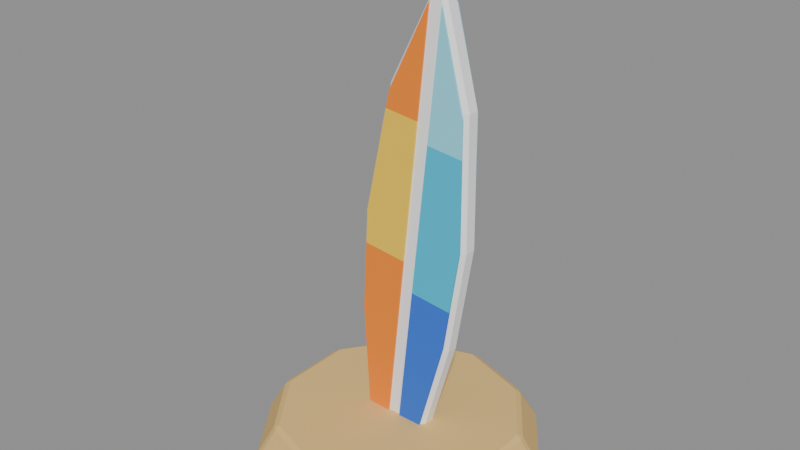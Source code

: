 # Source: surfboard-1x1.blend  (saved by Blender 5.2.45; exported with 4.5.12 LTS)
import bpy
from mathutils import Matrix  # noqa: F401  (used for matrix-valued properties, if any)

bpy.ops.wm.read_factory_settings(use_empty=True)
scene = bpy.context.scene
scene.name = 'Scene'

# ---- collections
col_col_lowpoly = bpy.data.collections.new('COL_LowPoly'); scene.collection.children.link(col_col_lowpoly)

# ---- images (referenced by path relative to the original .blend; pixels are not part of the script)
import os
ASSET_DIR = os.environ.get("B2B_ASSET_DIR", "")  # directory of the original .blend (textures are referenced by path, not embedded)
HERE = os.path.dirname(os.path.abspath(__file__))  # packed textures are extracted next to this script under _unpacked/

def load_image(name, relpath, width, height, colorspace="sRGB"):
    """Load a texture the original file referenced (path relative to the .blend, or extracted next to this script)."""
    p = next((c for c in (os.path.join(HERE, relpath), os.path.join(ASSET_DIR, relpath)) if relpath and os.path.exists(c)), "")
    if p:
        img = bpy.data.images.load(p, check_existing=True)
        img.name = name
    else:  # same state as the original file: an image datablock whose file is absent (Cycles renders it pink)
        img = bpy.data.images.new(name, width, height)
        img.source = "FILE"
        img.filepath = "//" + (relpath or name)
    img.colorspace_settings.name = colorspace
    return img
img_sm_su_surfboard_basecolor = load_image('SM_SU_Surfboard_BaseColor', '_unpacked/SM_SU_Surfboard_BaseColor.52ce1f22.png', 128, 48, 'sRGB')
img_sm_su_surfboard_maskmap = load_image('SM_SU_Surfboard_MaskMap', '_unpacked/SM_SU_Surfboard_MaskMap.71a3fd82.png', 128, 48, 'Non-Color')

# ---- materials (node trees are filled in below, after node groups)
mat_m_sm_su_surfboard = bpy.data.materials.new('M_SM_SU_Surfboard')

# ---- material node trees
mat_m_sm_su_surfboard.use_nodes = True; mat_m_sm_su_surfboard.node_tree.nodes.clear()
_N = mat_m_sm_su_surfboard.node_tree.nodes; _L = mat_m_sm_su_surfboard.node_tree.links
n0 = _N.new('ShaderNodeBsdfPrincipled'); n0.name = 'Principled BSDF'; n0.location = (-200, 100)
n0.inputs[10].default_value = 0.005
n1 = _N.new('ShaderNodeOutputMaterial'); n1.name = 'Material Output'; n1.location = (200, 100)
n2 = _N.new('ShaderNodeTexImage'); n2.name = 'Image Texture'; n2.location = (0, 0)
n2.image = img_sm_su_surfboard_basecolor
n2.interpolation = 'Closest'
n3 = _N.new('ShaderNodeTexImage'); n3.name = 'Image Texture.001'; n3.location = (0, 0)
n3.image = img_sm_su_surfboard_maskmap
n3.interpolation = 'Closest'
n4 = _N.new('ShaderNodeSeparateColor'); n4.name = 'Separate Color'; n4.location = (0, 0)
n5 = _N.new('ShaderNodeMath'); n5.name = 'Math'; n5.location = (0, 0)
n5.operation = 'SUBTRACT'
n5.inputs[0].default_value = 1.0
_L.new(n0.outputs[0], n1.inputs[0])
_L.new(n2.outputs[0], n0.inputs[0])
_L.new(n3.outputs[0], n4.inputs[0])
_L.new(n4.outputs[0], n0.inputs[1])
_L.new(n3.outputs[1], n5.inputs[1])
_L.new(n5.outputs[0], n0.inputs[2])
n1.is_active_output = True

# ---- meshes
me_surfboard_1x1 = bpy.data.meshes.new('surfboard-1x1')
me_surfboard_1x1.from_pydata([(-0.1035, -0.01723, 0.1027), (-0.09141, -0.01723, 0.09004), (-0.09196, -0.02872, 0.1016), (0.09141, -0.01723, 0.07082), (0.1059, -0.01723, 0.08069), (0.09436, -0.02872, 0.08206), (0.196, -0.01723, 0.4064), (0.1848, -0.02872, 0.4088), (0.2492, -0.01723, 0.7474), (0.2377, -0.02872, 0.7482), (0.2455, -0.01723, 1.152), (0.234, -0.02872, 1.151), (0.1531, -0.01723, 1.498), (0.1449, -0.01723, 1.499), (0.1468, -0.02872, 1.477), (-0.01731, -0.01723, 1.18), (-0.006412, -0.02872, 1.176), (-0.1051, -0.01723, 0.7846), (-0.09363, -0.02872, 0.7831), (-0.1124, -0.02872, 0.4401), (-0.1239, -0.01723, 0.44), (-0.09196, 0.02872, 0.1016), (-0.09141, 0.01723, 0.09004), (-0.1035, 0.01723, 0.1027), (0.1059, 0.01723, 0.08069), (0.09141, 0.01723, 0.07082), (0.09436, 0.02872, 0.08206), (0.196, 0.01723, 0.4064), (0.1848, 0.02872, 0.4088), (0.2492, 0.01723, 0.7474), (0.2377, 0.02872, 0.7482), (0.2455, 0.01723, 1.152), (0.234, 0.02872, 1.151), (0.1449, 0.01723, 1.499), (0.1531, 0.01723, 1.498), (0.1468, 0.02872, 1.477), (-0.01731, 0.01723, 1.18), (-0.006412, 0.02872, 1.176), (-0.1051, 0.01723, 0.7846), (-0.09363, 0.02872, 0.7831), (-0.1239, 0.01723, 0.44), (-0.1124, 0.02872, 0.4401), (-0.09266, -0.03447, 0.1188), (-0.01828, -0.03447, 0.111), (0.03937, -0.03447, 0.6595), (-0.09878, -0.03447, 0.674), (-0.1112, -0.03447, 0.4535), (-0.09266, -0.02758, 0.1188), (-0.01828, -0.02758, 0.111), (0.03937, -0.02758, 0.6595), (-0.09878, -0.02758, 0.674), (-0.1112, -0.02758, 0.4535), (-0.09266, 0.02758, 0.1188), (-0.01828, 0.02758, 0.111), (0.03937, 0.02758, 0.6595), (-0.09878, 0.02758, 0.674), (-0.1112, 0.02758, 0.4535), (-0.09266, 0.03447, 0.1188), (-0.01828, 0.03447, 0.111), (0.03937, 0.03447, 0.6595), (-0.09878, 0.03447, 0.674), (-0.1112, 0.03447, 0.4535), (0.03937, -0.03447, 0.6595), (0.08549, -0.03447, 1.098), (-0.02154, -0.03447, 1.11), (-0.09256, -0.03447, 0.7843), (-0.09878, -0.03447, 0.674), (0.03937, -0.02758, 0.6595), (0.08549, -0.02758, 1.098), (-0.02154, -0.02758, 1.11), (-0.09256, -0.02758, 0.7843), (-0.09878, -0.02758, 0.674), (0.03937, 0.02758, 0.6595), (0.08549, 0.02758, 1.098), (-0.02154, 0.02758, 1.11), (-0.09256, 0.02758, 0.7843), (-0.09878, 0.02758, 0.674), (0.03937, 0.03447, 0.6595), (0.08549, 0.03447, 1.098), (-0.02154, 0.03447, 1.11), (-0.09256, 0.03447, 0.7843), (-0.09878, 0.03447, 0.674), (0.08549, -0.03447, 1.098), (0.1198, -0.03447, 1.425), (-0.009699, -0.03447, 1.164), (-0.02154, -0.03447, 1.11), (0.08549, -0.02758, 1.098), (0.1198, -0.02758, 1.425), (-0.009699, -0.02758, 1.164), (-0.02154, -0.02758, 1.11), (0.08549, 0.02758, 1.098), (0.1198, 0.02758, 1.425), (-0.009699, 0.02758, 1.164), (-0.02154, 0.02758, 1.11), (0.08549, 0.03447, 1.098), (0.1198, 0.03447, 1.425), (-0.009699, 0.03447, 1.164), (-0.02154, 0.03447, 1.11), (0.02423, -0.03447, 0.1065), (0.09862, -0.03447, 0.09871), (0.1863, -0.03447, 0.4222), (0.2066, -0.03447, 0.5532), (0.07266, -0.03447, 0.5673), (0.02423, -0.02758, 0.1065), (0.09862, -0.02758, 0.09871), (0.1863, -0.02758, 0.4222), (0.2066, -0.02758, 0.5532), (0.07266, -0.02758, 0.5673), (0.02423, 0.02758, 0.1065), (0.09862, 0.02758, 0.09871), (0.1863, 0.02758, 0.4222), (0.2066, 0.02758, 0.5532), (0.07266, 0.02758, 0.5673), (0.02423, 0.03447, 0.1065), (0.09862, 0.03447, 0.09871), (0.1863, 0.03447, 0.4222), (0.2066, 0.03447, 0.5532), (0.07266, 0.03447, 0.5673), (0.2066, -0.03447, 0.5532), (0.2369, -0.03447, 0.7496), (0.2353, -0.03447, 1.027), (0.1222, -0.03447, 1.039), (0.07266, -0.03447, 0.5673), (0.2066, -0.02758, 0.5532), (0.2369, -0.02758, 0.7496), (0.2353, -0.02758, 1.027), (0.1222, -0.02758, 1.039), (0.07266, -0.02758, 0.5673), (0.2066, 0.02758, 0.5532), (0.2369, 0.02758, 0.7496), (0.2353, 0.02758, 1.027), (0.1222, 0.02758, 1.039), (0.07266, 0.02758, 0.5673), (0.2066, 0.03447, 0.5532), (0.2369, 0.03447, 0.7496), (0.2353, 0.03447, 1.027), (0.1222, 0.03447, 1.039), (0.07266, 0.03447, 0.5673), (0.2353, -0.03447, 1.027), (0.2347, -0.03447, 1.138), (0.1623, -0.03447, 1.42), (0.1222, -0.03447, 1.039), (0.2353, -0.02758, 1.027), (0.2347, -0.02758, 1.138), (0.1623, -0.02758, 1.42), (0.1222, -0.02758, 1.039), (0.2353, 0.02758, 1.027), (0.2347, 0.02758, 1.138), (0.1623, 0.02758, 1.42), (0.1222, 0.02758, 1.039), (0.2353, 0.03447, 1.027), (0.2347, 0.03447, 1.138), (0.1623, 0.03447, 1.42), (0.1222, 0.03447, 1.039), (0.4314, 0.1285, 0.009979), (0.4256, 0.1383, 0.0), (0.4246, 0.1496, 0.009979), (0.263, 0.362, 0.0), (0.2555, 0.3706, 0.009979), (0.2735, 0.3576, 0.009979), (2.675e-10, 0.4475, 0.0), (-0.01107, 0.45, 0.009979), (0.01107, 0.45, 0.009979), (-0.263, 0.362, 0.0), (-0.2735, 0.3576, 0.009979), (-0.2555, 0.3706, 0.009979), (-0.4256, 0.1383, 0.0), (-0.4314, 0.1285, 0.009979), (-0.4246, 0.1496, 0.009979), (-0.4256, -0.1383, 0.0), (-0.4246, -0.1496, 0.009979), (-0.4314, -0.1285, 0.009979), (-0.263, -0.362, 0.0), (-0.2555, -0.3706, 0.009979), (-0.2735, -0.3576, 0.009979), (-2.675e-10, -0.4475, 0.0), (0.01107, -0.45, 0.009979), (-0.01107, -0.45, 0.009979), (0.263, -0.362, 0.0), (0.2735, -0.3576, 0.009979), (0.2555, -0.3706, 0.009979), (0.4256, -0.1383, 0.0), (0.4314, -0.1285, 0.009979), (0.4246, -0.1496, 0.009979), (0.3772, 0.1109, 0.1049), (0.3704, 0.132, 0.1049), (0.36, 0.117, 0.1149), (0.2221, 0.3245, 0.1049), (0.2225, 0.3063, 0.1149), (0.24, 0.3115, 0.1049), (-0.01107, 0.393, 0.1049), (0.0, 0.3786, 0.1149), (0.01107, 0.393, 0.1049), (-0.24, 0.3115, 0.1049), (-0.2225, 0.3063, 0.1149), (-0.2221, 0.3245, 0.1049), (-0.3772, 0.1109, 0.1049), (-0.36, 0.117, 0.1149), (-0.3704, 0.132, 0.1049), (-0.3704, -0.132, 0.1049), (-0.36, -0.117, 0.1149), (-0.3772, -0.1109, 0.1049), (-0.2221, -0.3245, 0.1049), (-0.2225, -0.3063, 0.1149), (-0.24, -0.3115, 0.1049), (0.01107, -0.393, 0.1049), (0.0, -0.3786, 0.1149), (-0.01107, -0.393, 0.1049), (0.24, -0.3115, 0.1049), (0.2225, -0.3063, 0.1149), (0.2221, -0.3245, 0.1049), (0.3772, -0.1109, 0.1049), (0.36, -0.117, 0.1149), (0.3704, -0.132, 0.1049)], [], [(0, 1, 2), (3, 4, 5), (12, 13, 14), (21, 22, 23), (24, 25, 26), (33, 34, 35), (20, 0, 2, 19), (1, 3, 5, 2), (4, 6, 7, 5), (6, 8, 9, 7), (8, 10, 11, 9), (10, 12, 14, 11), (13, 15, 16, 14), (15, 17, 18, 16), (17, 20, 19, 18), (23, 40, 41, 21), (40, 38, 39, 41), (38, 36, 37, 39), (36, 33, 35, 37), (34, 31, 32, 35), (31, 29, 30, 32), (29, 27, 28, 30), (27, 24, 26, 28), (25, 22, 21, 26), (0, 23, 22, 1), (24, 4, 3, 25), (33, 13, 12, 34), (19, 2, 5), (1, 22, 25, 3), (20, 40, 23, 0), (18, 19, 5), (16, 18, 5), (5, 7, 16), (4, 24, 27, 6), (7, 9, 11), (6, 27, 29, 8), (7, 11, 14), (7, 14, 16), (8, 29, 31, 10), (10, 31, 34, 12), (13, 33, 36, 15), (15, 36, 38, 17), (17, 38, 40, 20), (21, 41, 39), (21, 39, 37), (21, 37, 32), (32, 26, 21), (32, 28, 26), (32, 30, 28), (37, 35, 32), (43, 44, 46), (50, 49, 47), (42, 47, 48, 43), (43, 48, 49, 44), (44, 49, 50, 45), (45, 50, 51, 46), (46, 51, 47, 42), (46, 42, 43), (44, 45, 46), (47, 51, 50), (49, 48, 47), (53, 54, 56), (60, 59, 57), (52, 57, 58, 53), (53, 58, 59, 54), (54, 59, 60, 55), (55, 60, 61, 56), (56, 61, 57, 52), (56, 52, 53), (54, 55, 56), (57, 61, 60), (59, 58, 57), (63, 64, 66), (70, 69, 67), (62, 67, 68, 63), (63, 68, 69, 64), (64, 69, 70, 65), (65, 70, 71, 66), (66, 71, 67, 62), (66, 62, 63), (64, 65, 66), (67, 71, 70), (69, 68, 67), (73, 74, 76), (80, 79, 77), (72, 77, 78, 73), (73, 78, 79, 74), (74, 79, 80, 75), (75, 80, 81, 76), (76, 81, 77, 72), (76, 72, 73), (74, 75, 76), (77, 81, 80), (79, 78, 77), (82, 84, 85), (88, 86, 89), (82, 86, 87, 83), (83, 87, 88, 84), (84, 88, 89, 85), (85, 89, 86, 82), (82, 83, 84), (88, 87, 86), (90, 92, 93), (96, 94, 97), (90, 94, 95, 91), (91, 95, 96, 92), (92, 96, 97, 93), (93, 97, 94, 90), (90, 91, 92), (96, 95, 94), (99, 100, 102), (106, 105, 103), (98, 103, 104, 99), (99, 104, 105, 100), (100, 105, 106, 101), (101, 106, 107, 102), (102, 107, 103, 98), (102, 98, 99), (100, 101, 102), (103, 107, 106), (105, 104, 103), (109, 110, 112), (116, 115, 113), (108, 113, 114, 109), (109, 114, 115, 110), (110, 115, 116, 111), (111, 116, 117, 112), (112, 117, 113, 108), (112, 108, 109), (110, 111, 112), (113, 117, 116), (115, 114, 113), (119, 120, 122), (126, 125, 123), (118, 123, 124, 119), (119, 124, 125, 120), (120, 125, 126, 121), (121, 126, 127, 122), (122, 127, 123, 118), (122, 118, 119), (120, 121, 122), (123, 127, 126), (125, 124, 123), (129, 130, 132), (136, 135, 133), (128, 133, 134, 129), (129, 134, 135, 130), (130, 135, 136, 131), (131, 136, 137, 132), (132, 137, 133, 128), (132, 128, 129), (130, 131, 132), (133, 137, 136), (135, 134, 133), (139, 141, 138), (145, 143, 142), (138, 142, 143, 139), (139, 143, 144, 140), (140, 144, 145, 141), (141, 145, 142, 138), (139, 140, 141), (145, 144, 143), (147, 149, 146), (153, 151, 150), (146, 150, 151, 147), (147, 151, 152, 148), (148, 152, 153, 149), (149, 153, 150, 146), (147, 148, 149), (153, 152, 151), (154, 155, 156), (157, 158, 159), (160, 161, 162), (163, 164, 165), (166, 167, 168), (169, 170, 171), (172, 173, 174), (175, 176, 177), (178, 179, 180), (181, 182, 183), (184, 185, 186), (187, 188, 189), (190, 191, 192), (193, 194, 195), (196, 197, 198), (199, 200, 201), (202, 203, 204), (205, 206, 207), (208, 209, 210), (211, 212, 213), (184, 154, 156, 185), (155, 157, 159, 156), (158, 187, 189, 159), (188, 186, 185, 189), (157, 160, 162, 158), (161, 190, 192, 162), (191, 188, 187, 192), (160, 163, 165, 161), (164, 193, 195, 165), (194, 191, 190, 195), (163, 166, 168, 164), (167, 196, 198, 168), (197, 194, 193, 198), (166, 169, 171, 167), (170, 199, 201, 171), (200, 197, 196, 201), (169, 172, 174, 170), (173, 202, 204, 174), (203, 200, 199, 204), (172, 175, 177, 173), (176, 205, 207, 177), (206, 203, 202, 207), (175, 178, 180, 176), (179, 208, 210, 180), (209, 206, 205, 210), (178, 181, 183, 179), (182, 211, 213, 183), (212, 209, 208, 213), (181, 155, 154, 182), (186, 212, 211, 184), (182, 154, 184, 211), (156, 159, 189, 185), (181, 178, 175, 172, 169, 166, 163, 160, 157, 155), (158, 162, 192, 187), (161, 165, 195, 190), (164, 168, 198, 193), (167, 171, 201, 196), (170, 174, 204, 199), (173, 177, 207, 202), (176, 180, 210, 205), (179, 183, 213, 208), (186, 188, 191, 194, 197, 200, 203, 206, 209, 212)])
_uv = me_surfboard_1x1.uv_layers.new(name='UVMap')
_uv.uv.foreach_set('vector', [0.6875, 0.8333, 0.6875, 0.8333, 0.6875, 0.8333, 0.6875, 0.8333, 0.6875, 0.8333, 0.6875, 0.8333, 0.6875, 0.8333, 0.6875, 0.8333, 0.6875, 0.8333, 0.6875, 0.8333, 0.6875, 0.8333, 0.6875, 0.8333, 0.6875, 0.8333, 0.6875, 0.8333, 0.6875, 0.8333, 0.6875, 0.8333, 0.6875, 0.8333, 0.6875, 0.8333, 0.6875, 0.8333, 0.6875, 0.8333, 0.6875, 0.8333, 0.6875, 0.8333, 0.6875, 0.8333, 0.6875, 0.8333, 0.6875, 0.8333, 0.6875, 0.8333, 0.6875, 0.8333, 0.6875, 0.8333, 0.6875, 0.8333, 0.6875, 0.8333, 0.6875, 0.8333, 0.6875, 0.8333, 0.6875, 0.8333, 0.6875, 0.8333, 0.6875, 0.8333, 0.6875, 0.8333, 0.6875, 0.8333, 0.6875, 0.8333, 0.6875, 0.8333, 0.6875, 0.8333, 0.6875, 0.8333, 0.6875, 0.8333, 0.6875, 0.8333, 0.6875, 0.8333, 0.6875, 0.8333, 0.6875, 0.8333, 0.6875, 0.8333, 0.6875, 0.8333, 0.6875, 0.8333, 0.6875, 0.8333, 0.6875, 0.8333, 0.6875, 0.8333, 0.6875, 0.8333, 0.6875, 0.8333, 0.6875, 0.8333, 0.6875, 0.8333, 0.6875, 0.8333, 0.6875, 0.8333, 0.6875, 0.8333, 0.6875, 0.8333, 0.6875, 0.8333, 0.6875, 0.8333, 0.6875, 0.8333, 0.6875, 0.8333, 0.6875, 0.8333, 0.6875, 0.8333, 0.6875, 0.8333, 0.6875, 0.8333, 0.6875, 0.8333, 0.6875, 0.8333, 0.6875, 0.8333, 0.6875, 0.8333, 0.6875, 0.8333, 0.6875, 0.8333, 0.6875, 0.8333, 0.6875, 0.8333, 0.6875, 0.8333, 0.6875, 0.8333, 0.6875, 0.8333, 0.6875, 0.8333, 0.6875, 0.8333, 0.6875, 0.8333, 0.6875, 0.8333, 0.6875, 0.8333, 0.6875, 0.8333, 0.6875, 0.8333, 0.6875, 0.8333, 0.6875, 0.8333, 0.6875, 0.8333, 0.6875, 0.8333, 0.6875, 0.8333, 0.6875, 0.8333, 0.6875, 0.8333, 0.6875, 0.8333, 0.6875, 0.8333, 0.6875, 0.8333, 0.6875, 0.8333, 0.6875, 0.8333, 0.6875, 0.8333, 0.6875, 0.8333, 0.6875, 0.8333, 0.6875, 0.8333, 0.6875, 0.8333, 0.6875, 0.8333, 0.6875, 0.8333, 0.6875, 0.8333, 0.6875, 0.8333, 0.6875, 0.8333, 0.6875, 0.8333, 0.6875, 0.8333, 0.6875, 0.8333, 0.6875, 0.8333, 0.6875, 0.8333, 0.6875, 0.8333, 0.6875, 0.8333, 0.6875, 0.8333, 0.6875, 0.8333, 0.6875, 0.8333, 0.6875, 0.8333, 0.6875, 0.8333, 0.6875, 0.8333, 0.6875, 0.8333, 0.6875, 0.8333, 0.6875, 0.8333, 0.6875, 0.8333, 0.6875, 0.8333, 0.6875, 0.8333, 0.6875, 0.8333, 0.6875, 0.8333, 0.6875, 0.8333, 0.6875, 0.8333, 0.6875, 0.8333, 0.6875, 0.8333, 0.6875, 0.8333, 0.6875, 0.8333, 0.6875, 0.8333, 0.6875, 0.8333, 0.6875, 0.8333, 0.6875, 0.8333, 0.6875, 0.8333, 0.6875, 0.8333, 0.6875, 0.8333, 0.6875, 0.8333, 0.6875, 0.8333, 0.6875, 0.8333, 0.6875, 0.8333, 0.6875, 0.8333, 0.6875, 0.8333, 0.6875, 0.8333, 0.6875, 0.8333, 0.6875, 0.8333, 0.6875, 0.8333, 0.6875, 0.8333, 0.6875, 0.8333, 0.6875, 0.8333, 0.6875, 0.8333, 0.6875, 0.8333, 0.6875, 0.8333, 0.6875, 0.8333, 0.6875, 0.8333, 0.6875, 0.8333, 0.6875, 0.8333, 0.6875, 0.8333, 0.6875, 0.8333, 0.6875, 0.8333, 0.6875, 0.8333, 0.6875, 0.8333, 0.6875, 0.8333, 0.6875, 0.8333, 0.6875, 0.8333, 0.6875, 0.8333, 0.6875, 0.8333, 0.6875, 0.8333, 0.6875, 0.8333, 0.6875, 0.8333, 0.6875, 0.8333, 0.6875, 0.8333, 0.6875, 0.8333, 0.6875, 0.8333, 0.6875, 0.8333, 0.3125, 0.5, 0.3125, 0.5, 0.3125, 0.5, 0.3125, 0.5, 0.3125, 0.5, 0.3125, 0.5, 0.3125, 0.5, 0.3125, 0.5, 0.3125, 0.5, 0.3125, 0.5, 0.3125, 0.5, 0.3125, 0.5, 0.3125, 0.5, 0.3125, 0.5, 0.3125, 0.5, 0.3125, 0.5, 0.3125, 0.5, 0.3125, 0.5, 0.3125, 0.5, 0.3125, 0.5, 0.3125, 0.5, 0.3125, 0.5, 0.3125, 0.5, 0.3125, 0.5, 0.3125, 0.5, 0.3125, 0.5, 0.3125, 0.5, 0.3125, 0.5, 0.3125, 0.5, 0.3125, 0.5, 0.3125, 0.5, 0.3125, 0.5, 0.3125, 0.5, 0.3125, 0.5, 0.3125, 0.5, 0.3125, 0.5, 0.3125, 0.5, 0.3125, 0.5, 0.3125, 0.5, 0.3125, 0.5, 0.3125, 0.5, 0.3125, 0.5, 0.3125, 0.5, 0.3125, 0.5, 0.3125, 0.5, 0.3125, 0.5, 0.3125, 0.5, 0.3125, 0.5, 0.3125, 0.5, 0.3125, 0.5, 0.3125, 0.5, 0.3125, 0.5, 0.3125, 0.5, 0.3125, 0.5, 0.3125, 0.5, 0.3125, 0.5, 0.3125, 0.5, 0.3125, 0.5, 0.3125, 0.5, 0.3125, 0.5, 0.3125, 0.5, 0.3125, 0.5, 0.3125, 0.5, 0.3125, 0.5, 0.3125, 0.5, 0.3125, 0.5, 0.3125, 0.5, 0.3125, 0.5, 0.3125, 0.5, 0.3125, 0.5, 0.3125, 0.5, 0.3125, 0.5, 0.3125, 0.5, 0.3125, 0.5, 0.3125, 0.5, 0.3125, 0.5, 0.1875, 0.5, 0.1875, 0.5, 0.1875, 0.5, 0.1875, 0.5, 0.1875, 0.5, 0.1875, 0.5, 0.1875, 0.5, 0.1875, 0.5, 0.1875, 0.5, 0.1875, 0.5, 0.1875, 0.5, 0.1875, 0.5, 0.1875, 0.5, 0.1875, 0.5, 0.1875, 0.5, 0.1875, 0.5, 0.1875, 0.5, 0.1875, 0.5, 0.1875, 0.5, 0.1875, 0.5, 0.1875, 0.5, 0.1875, 0.5, 0.1875, 0.5, 0.1875, 0.5, 0.1875, 0.5, 0.1875, 0.5, 0.1875, 0.5, 0.1875, 0.5, 0.1875, 0.5, 0.1875, 0.5, 0.1875, 0.5, 0.1875, 0.5, 0.1875, 0.5, 0.1875, 0.5, 0.1875, 0.5, 0.1875, 0.5, 0.1875, 0.5, 0.1875, 0.5, 0.1875, 0.5, 0.1875, 0.5, 0.1875, 0.5, 0.1875, 0.5, 0.1875, 0.5, 0.1875, 0.5, 0.1875, 0.5, 0.1875, 0.5, 0.1875, 0.5, 0.1875, 0.5, 0.1875, 0.5, 0.1875, 0.5, 0.1875, 0.5, 0.1875, 0.5, 0.1875, 0.5, 0.1875, 0.5, 0.1875, 0.5, 0.1875, 0.5, 0.1875, 0.5, 0.1875, 0.5, 0.1875, 0.5, 0.1875, 0.5, 0.1875, 0.5, 0.1875, 0.5, 0.1875, 0.5, 0.1875, 0.5, 0.1875, 0.5, 0.1875, 0.5, 0.1875, 0.5, 0.1875, 0.5, 0.1875, 0.5, 0.1875, 0.5, 0.1875, 0.5, 0.1875, 0.5, 0.1875, 0.5, 0.1875, 0.5, 0.1875, 0.5, 0.1875, 0.5, 0.3125, 0.5, 0.3125, 0.5, 0.3125, 0.5, 0.3125, 0.5, 0.3125, 0.5, 0.3125, 0.5, 0.3125, 0.5, 0.3125, 0.5, 0.3125, 0.5, 0.3125, 0.5, 0.3125, 0.5, 0.3125, 0.5, 0.3125, 0.5, 0.3125, 0.5, 0.3125, 0.5, 0.3125, 0.5, 0.3125, 0.5, 0.3125, 0.5, 0.3125, 0.5, 0.3125, 0.5, 0.3125, 0.5, 0.3125, 0.5, 0.3125, 0.5, 0.3125, 0.5, 0.3125, 0.5, 0.3125, 0.5, 0.3125, 0.5, 0.3125, 0.5, 0.3125, 0.5, 0.3125, 0.5, 0.3125, 0.5, 0.3125, 0.5, 0.3125, 0.5, 0.3125, 0.5, 0.3125, 0.5, 0.3125, 0.5, 0.3125, 0.5, 0.3125, 0.5, 0.3125, 0.5, 0.3125, 0.5, 0.3125, 0.5, 0.3125, 0.5, 0.3125, 0.5, 0.3125, 0.5, 0.3125, 0.5, 0.3125, 0.5, 0.3125, 0.5, 0.3125, 0.5, 0.3125, 0.5, 0.3125, 0.5, 0.3125, 0.5, 0.3125, 0.5, 0.3125, 0.5, 0.3125, 0.5, 0.3125, 0.5, 0.3125, 0.5, 0.9375, 0.8333, 0.9375, 0.8333, 0.9375, 0.8333, 0.9375, 0.8333, 0.9375, 0.8333, 0.9375, 0.8333, 0.9375, 0.8333, 0.9375, 0.8333, 0.9375, 0.8333, 0.9375, 0.8333, 0.9375, 0.8333, 0.9375, 0.8333, 0.9375, 0.8333, 0.9375, 0.8333, 0.9375, 0.8333, 0.9375, 0.8333, 0.9375, 0.8333, 0.9375, 0.8333, 0.9375, 0.8333, 0.9375, 0.8333, 0.9375, 0.8333, 0.9375, 0.8333, 0.9375, 0.8333, 0.9375, 0.8333, 0.9375, 0.8333, 0.9375, 0.8333, 0.9375, 0.8333, 0.9375, 0.8333, 0.9375, 0.8333, 0.9375, 0.8333, 0.9375, 0.8333, 0.9375, 0.8333, 0.9375, 0.8333, 0.9375, 0.8333, 0.9375, 0.8333, 0.9375, 0.8333, 0.9375, 0.8333, 0.9375, 0.8333, 0.9375, 0.8333, 0.9375, 0.8333, 0.9375, 0.8333, 0.9375, 0.8333, 0.9375, 0.8333, 0.9375, 0.8333, 0.9375, 0.8333, 0.9375, 0.8333, 0.9375, 0.8333, 0.9375, 0.8333, 0.9375, 0.8333, 0.9375, 0.8333, 0.9375, 0.8333, 0.9375, 0.8333, 0.9375, 0.8333, 0.9375, 0.8333, 0.9375, 0.8333, 0.9375, 0.8333, 0.9375, 0.8333, 0.9375, 0.8333, 0.9375, 0.8333, 0.9375, 0.8333, 0.9375, 0.8333, 0.9375, 0.8333, 0.9375, 0.8333, 0.9375, 0.8333, 0.9375, 0.8333, 0.9375, 0.8333, 0.9375, 0.8333, 0.9375, 0.8333, 0.9375, 0.8333, 0.9375, 0.8333, 0.9375, 0.8333, 0.9375, 0.8333, 0.9375, 0.8333, 0.9375, 0.8333, 0.9375, 0.8333, 0.9375, 0.8333, 0.4375, 0.5, 0.4375, 0.5, 0.4375, 0.5, 0.4375, 0.5, 0.4375, 0.5, 0.4375, 0.5, 0.4375, 0.5, 0.4375, 0.5, 0.4375, 0.5, 0.4375, 0.5, 0.4375, 0.5, 0.4375, 0.5, 0.4375, 0.5, 0.4375, 0.5, 0.4375, 0.5, 0.4375, 0.5, 0.4375, 0.5, 0.4375, 0.5, 0.4375, 0.5, 0.4375, 0.5, 0.4375, 0.5, 0.4375, 0.5, 0.4375, 0.5, 0.4375, 0.5, 0.4375, 0.5, 0.4375, 0.5, 0.4375, 0.5, 0.4375, 0.5, 0.4375, 0.5, 0.4375, 0.5, 0.4375, 0.5, 0.4375, 0.5, 0.4375, 0.5, 0.4375, 0.5, 0.4375, 0.5, 0.4375, 0.5, 0.4375, 0.5, 0.4375, 0.5, 0.4375, 0.5, 0.4375, 0.5, 0.4375, 0.5, 0.4375, 0.5, 0.4375, 0.5, 0.4375, 0.5, 0.4375, 0.5, 0.4375, 0.5, 0.4375, 0.5, 0.4375, 0.5, 0.4375, 0.5, 0.4375, 0.5, 0.4375, 0.5, 0.4375, 0.5, 0.4375, 0.5, 0.4375, 0.5, 0.4375, 0.5, 0.4375, 0.5, 0.4375, 0.5, 0.4375, 0.5, 0.4375, 0.5, 0.4375, 0.5, 0.4375, 0.5, 0.4375, 0.5, 0.4375, 0.5, 0.4375, 0.5, 0.4375, 0.5, 0.4375, 0.5, 0.4375, 0.5, 0.4375, 0.5, 0.4375, 0.5, 0.4375, 0.5, 0.4375, 0.5, 0.4375, 0.5, 0.4375, 0.5, 0.4375, 0.5, 0.4375, 0.5, 0.4375, 0.5, 0.5625, 0.5, 0.5625, 0.5, 0.5625, 0.5, 0.5625, 0.5, 0.5625, 0.5, 0.5625, 0.5, 0.5625, 0.5, 0.5625, 0.5, 0.5625, 0.5, 0.5625, 0.5, 0.5625, 0.5, 0.5625, 0.5, 0.5625, 0.5, 0.5625, 0.5, 0.5625, 0.5, 0.5625, 0.5, 0.5625, 0.5, 0.5625, 0.5, 0.5625, 0.5, 0.5625, 0.5, 0.5625, 0.5, 0.5625, 0.5, 0.5625, 0.5, 0.5625, 0.5, 0.5625, 0.5, 0.5625, 0.5, 0.5625, 0.5, 0.5625, 0.5, 0.5625, 0.5, 0.5625, 0.5, 0.5625, 0.5, 0.5625, 0.5, 0.5625, 0.5, 0.5625, 0.5, 0.5625, 0.5, 0.5625, 0.5, 0.5625, 0.5, 0.5625, 0.5, 0.5625, 0.5, 0.5625, 0.5, 0.5625, 0.5, 0.5625, 0.5, 0.5625, 0.5, 0.5625, 0.5, 0.5625, 0.5, 0.5625, 0.5, 0.5625, 0.5, 0.5625, 0.5, 0.5625, 0.5, 0.5625, 0.5, 0.5625, 0.5, 0.5625, 0.5, 0.5625, 0.5, 0.5625, 0.5, 0.5625, 0.5, 0.5625, 0.5, 0.0625, 0.8333, 0.0625, 0.8333, 0.0625, 0.8333, 0.0625, 0.8333, 0.0625, 0.8333, 0.0625, 0.8333, 0.0625, 0.8333, 0.0625, 0.8333, 0.0625, 0.8333, 0.0625, 0.8333, 0.0625, 0.8333, 0.0625, 0.8333, 0.0625, 0.8333, 0.0625, 0.8333, 0.0625, 0.8333, 0.0625, 0.8333, 0.0625, 0.8333, 0.0625, 0.8333, 0.0625, 0.8333, 0.0625, 0.8333, 0.0625, 0.8333, 0.0625, 0.8333, 0.0625, 0.8333, 0.0625, 0.8333, 0.0625, 0.8333, 0.0625, 0.8333, 0.0625, 0.8333, 0.0625, 0.8333, 0.0625, 0.8333, 0.0625, 0.8333, 0.0625, 0.8333, 0.0625, 0.8333, 0.0625, 0.8333, 0.0625, 0.8333, 0.0625, 0.8333, 0.0625, 0.8333, 0.0625, 0.8333, 0.0625, 0.8333, 0.0625, 0.8333, 0.0625, 0.8333, 0.0625, 0.8333, 0.0625, 0.8333, 0.0625, 0.8333, 0.0625, 0.8333, 0.0625, 0.8333, 0.0625, 0.8333, 0.0625, 0.8333, 0.0625, 0.8333, 0.0625, 0.8333, 0.0625, 0.8333, 0.0625, 0.8333, 0.0625, 0.8333, 0.0625, 0.8333, 0.0625, 0.8333, 0.0625, 0.8333, 0.0625, 0.8333, 0.0625, 0.8333, 0.0625, 0.8333, 0.0625, 0.8333, 0.0625, 0.8333, 0.0625, 0.8333, 0.0625, 0.8333, 0.0625, 0.8333, 0.0625, 0.8333, 0.0625, 0.8333, 0.0625, 0.8333, 0.0625, 0.8333, 0.0625, 0.8333, 0.0625, 0.8333, 0.0625, 0.8333, 0.0625, 0.8333, 0.0625, 0.8333, 0.0625, 0.8333, 0.0625, 0.8333, 0.0625, 0.8333, 0.0625, 0.8333, 0.0625, 0.8333, 0.0625, 0.8333, 0.0625, 0.8333, 0.0625, 0.8333, 0.0625, 0.8333, 0.0625, 0.8333, 0.0625, 0.8333, 0.0625, 0.8333, 0.0625, 0.8333, 0.0625, 0.8333, 0.0625, 0.8333, 0.0625, 0.8333, 0.0625, 0.8333, 0.0625, 0.8333, 0.0625, 0.8333, 0.0625, 0.8333, 0.0625, 0.8333, 0.0625, 0.8333, 0.0625, 0.8333, 0.0625, 0.8333, 0.0625, 0.8333, 0.0625, 0.8333, 0.0625, 0.8333, 0.0625, 0.8333, 0.0625, 0.8333, 0.0625, 0.8333, 0.0625, 0.8333, 0.0625, 0.8333, 0.0625, 0.8333, 0.0625, 0.8333, 0.0625, 0.8333, 0.0625, 0.8333, 0.0625, 0.8333, 0.0625, 0.8333, 0.0625, 0.8333, 0.0625, 0.8333, 0.0625, 0.8333, 0.0625, 0.8333, 0.0625, 0.8333, 0.0625, 0.8333, 0.0625, 0.8333, 0.0625, 0.8333, 0.0625, 0.8333, 0.0625, 0.8333, 0.0625, 0.8333, 0.0625, 0.8333, 0.0625, 0.8333, 0.0625, 0.8333, 0.0625, 0.8333, 0.0625, 0.8333, 0.0625, 0.8333, 0.0625, 0.8333, 0.0625, 0.8333, 0.0625, 0.8333, 0.0625, 0.8333, 0.0625, 0.8333, 0.0625, 0.8333, 0.0625, 0.8333, 0.0625, 0.8333, 0.0625, 0.8333, 0.0625, 0.8333, 0.0625, 0.8333, 0.0625, 0.8333, 0.0625, 0.8333, 0.0625, 0.8333, 0.0625, 0.8333, 0.0625, 0.8333, 0.0625, 0.8333, 0.0625, 0.8333, 0.0625, 0.8333, 0.0625, 0.8333, 0.0625, 0.8333, 0.0625, 0.8333, 0.0625, 0.8333, 0.0625, 0.8333, 0.0625, 0.8333, 0.0625, 0.8333, 0.0625, 0.8333, 0.0625, 0.8333, 0.0625, 0.8333, 0.0625, 0.8333, 0.0625, 0.8333, 0.0625, 0.8333, 0.0625, 0.8333, 0.0625, 0.8333, 0.0625, 0.8333, 0.0625, 0.8333, 0.0625, 0.8333, 0.0625, 0.8333, 0.0625, 0.8333, 0.0625, 0.8333, 0.0625, 0.8333, 0.0625, 0.8333, 0.0625, 0.8333, 0.0625, 0.8333, 0.0625, 0.8333, 0.0625, 0.8333, 0.0625, 0.8333, 0.0625, 0.8333, 0.0625, 0.8333, 0.0625, 0.8333, 0.0625, 0.8333, 0.0625, 0.8333, 0.0625, 0.8333, 0.0625, 0.8333, 0.0625, 0.8333, 0.0625, 0.8333, 0.0625, 0.8333, 0.0625, 0.8333, 0.0625, 0.8333, 0.0625, 0.8333, 0.0625, 0.8333, 0.0625, 0.8333, 0.0625, 0.8333, 0.0625, 0.8333, 0.0625, 0.8333, 0.0625, 0.8333, 0.0625, 0.8333, 0.0625, 0.8333, 0.0625, 0.8333, 0.0625, 0.8333, 0.0625, 0.8333, 0.0625, 0.8333, 0.0625, 0.8333, 0.0625, 0.8333, 0.0625, 0.8333, 0.0625, 0.8333, 0.0625, 0.8333, 0.0625, 0.8333, 0.0625, 0.8333, 0.0625, 0.8333, 0.0625, 0.8333, 0.0625, 0.8333, 0.0625, 0.8333, 0.0625, 0.8333, 0.0625, 0.8333, 0.0625, 0.8333, 0.0625, 0.8333, 0.0625, 0.8333, 0.0625, 0.8333, 0.0625, 0.8333, 0.0625, 0.8333, 0.0625, 0.8333, 0.0625, 0.8333, 0.0625, 0.8333, 0.0625, 0.8333, 0.0625, 0.8333, 0.0625, 0.8333, 0.0625, 0.8333, 0.0625, 0.8333, 0.0625, 0.8333, 0.0625, 0.8333, 0.0625, 0.8333, 0.0625, 0.8333, 0.0625, 0.8333, 0.0625, 0.8333, 0.0625, 0.8333, 0.0625, 0.8333, 0.0625, 0.8333, 0.0625, 0.8333, 0.0625, 0.8333, 0.0625, 0.8333, 0.0625, 0.8333, 0.0625, 0.8333])
me_surfboard_1x1.materials.append(mat_m_sm_su_surfboard)
me_surfboard_1x1.update()

# ---- objects
ob_surfboard_1x1 = bpy.data.objects.new('surfboard-1x1', me_surfboard_1x1)

# ---- transforms, parenting, visibility, modifiers, constraints
ob_surfboard_1x1.location = (0.0, 0.0, 0.0)

# ---- collection membership
col_col_lowpoly.objects.link(ob_surfboard_1x1)

# ---- scene / render settings (as saved in the file)
scene.frame_start = 1; scene.frame_end = 250; scene.frame_set(1)
scene.render.engine = 'BLENDER_EEVEE_NEXT'
scene.render.bake_bias = 0.0
scene.render.bake_samples = 0
scene.render.compositor_device = 'GPU'
scene.eevee.use_volume_custom_range = False
scene.eevee.fast_gi_thickness_near = 0.1
scene.eevee.fast_gi_thickness_far = 0.0
scene.eevee.ray_tracing_options.screen_trace_thickness = 0.1
bpy.context.view_layer.update()

# ---- added for rendering (the .blend has no active camera and no usable light): camera, sun + grey world if the file has none
cam_auto = bpy.data.cameras.new('AutoCamera')
cam_auto.lens = 50.0
cam_auto.sensor_width = 36.0
cam_auto.clip_end = 1000.0
ob_auto_camera = bpy.data.objects.new('AutoCamera', cam_auto)
scene.collection.objects.link(ob_auto_camera)
ob_auto_camera.location = (1.80359, -2.1643, 2.19213)
ob_auto_camera.rotation_euler = (1.09748, -7.21219e-08, 0.694738)
scene.camera = ob_auto_camera
light_auto_sun = bpy.data.lights.new('AutoSun', 'SUN')
light_auto_sun.energy = 3.0
light_auto_sun.angle = 0.0523599
ob_auto_sun = bpy.data.objects.new('AutoSun', light_auto_sun)
scene.collection.objects.link(ob_auto_sun)
ob_auto_sun.rotation_euler = (0.872665, 0.174533, 0.523599)
if scene.world is None:
    world_auto = bpy.data.worlds.new('AutoWorld')
    world_auto.color = (0.3, 0.3, 0.3)
    scene.world = world_auto
bpy.context.view_layer.update()
